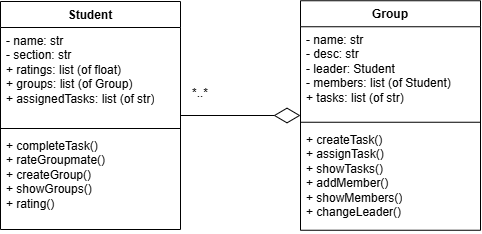

The diagram above was exported from draw.io. Its source (the exported page's mxGraphModel, read from the mxfile embedded in the PNG):
<mxGraphModel dx="858" dy="439" grid="1" gridSize="10" guides="1" tooltips="1" connect="1" arrows="1" fold="1" page="1" pageScale="1" pageWidth="827" pageHeight="1169" math="0" shadow="0">
  <root>
    <mxCell id="WIyWlLk6GJQsqaUBKTNV-0" />
    <mxCell id="WIyWlLk6GJQsqaUBKTNV-1" parent="WIyWlLk6GJQsqaUBKTNV-0" />
    <mxCell id="WygF-IcJyXRAA_GIHNhk-0" parent="WIyWlLk6GJQsqaUBKTNV-1" style="swimlane;fontStyle=1;align=center;verticalAlign=top;childLayout=stackLayout;horizontal=1;startSize=26;horizontalStack=0;resizeParent=1;resizeParentMax=0;resizeLast=0;collapsible=1;marginBottom=0;whiteSpace=wrap;html=1;" value="Student" vertex="1">
      <mxGeometry height="228" width="180" x="160" y="173" as="geometry" />
    </mxCell>
    <mxCell id="WygF-IcJyXRAA_GIHNhk-1" parent="WygF-IcJyXRAA_GIHNhk-0" style="text;strokeColor=none;fillColor=none;align=left;verticalAlign=top;spacingLeft=4;spacingRight=4;overflow=hidden;rotatable=0;points=[[0,0.5],[1,0.5]];portConstraint=eastwest;whiteSpace=wrap;html=1;" value="- name: str&lt;div&gt;- section: str&lt;br&gt;&lt;div&gt;+ ratings: list (of float)&lt;/div&gt;&lt;/div&gt;&lt;div&gt;+ groups: list (of Group)&lt;/div&gt;&lt;div&gt;+ assignedTasks: list (of str)&lt;/div&gt;" vertex="1">
      <mxGeometry height="97" width="180" y="26" as="geometry" />
    </mxCell>
    <mxCell id="WygF-IcJyXRAA_GIHNhk-2" parent="WygF-IcJyXRAA_GIHNhk-0" style="line;strokeWidth=1;fillColor=none;align=left;verticalAlign=middle;spacingTop=-1;spacingLeft=3;spacingRight=3;rotatable=0;labelPosition=right;points=[];portConstraint=eastwest;strokeColor=inherit;labelPerimeter=1;" value="" vertex="1">
      <mxGeometry height="8" width="180" y="123" as="geometry" />
    </mxCell>
    <mxCell id="WygF-IcJyXRAA_GIHNhk-3" parent="WygF-IcJyXRAA_GIHNhk-0" style="text;strokeColor=none;fillColor=none;align=left;verticalAlign=top;spacingLeft=4;spacingRight=4;overflow=hidden;rotatable=0;points=[[0,0.5],[1,0.5]];portConstraint=eastwest;whiteSpace=wrap;html=1;" value="&lt;div&gt;+ completeTask()&lt;/div&gt;+ rateGroupmate()&lt;div&gt;+ createGroup()&lt;/div&gt;&lt;div&gt;+ showGroups()&lt;/div&gt;&lt;div&gt;+ rating()&lt;/div&gt;" vertex="1">
      <mxGeometry height="97" width="180" y="131" as="geometry" />
    </mxCell>
    <mxCell id="WygF-IcJyXRAA_GIHNhk-5" parent="WIyWlLk6GJQsqaUBKTNV-1" style="swimlane;fontStyle=1;align=center;verticalAlign=top;childLayout=stackLayout;horizontal=1;startSize=26;horizontalStack=0;resizeParent=1;resizeParentMax=0;resizeLast=0;collapsible=1;marginBottom=0;whiteSpace=wrap;html=1;" value="Group" vertex="1">
      <mxGeometry height="229.5" width="180" x="460" y="172.25" as="geometry" />
    </mxCell>
    <mxCell id="WygF-IcJyXRAA_GIHNhk-6" parent="WygF-IcJyXRAA_GIHNhk-5" style="text;strokeColor=none;fillColor=none;align=left;verticalAlign=top;spacingLeft=4;spacingRight=4;overflow=hidden;rotatable=0;points=[[0,0.5],[1,0.5]];portConstraint=eastwest;whiteSpace=wrap;html=1;" value="&lt;div&gt;- name: str&lt;/div&gt;&lt;div&gt;- desc: str&lt;/div&gt;&lt;div&gt;- leader: Student&lt;/div&gt;&lt;div&gt;- members: list (of Student)&lt;/div&gt;&lt;div&gt;+ tasks: list (of str)&lt;/div&gt;&lt;div&gt;&lt;br&gt;&lt;/div&gt;" vertex="1">
      <mxGeometry height="91.5" width="180" y="26" as="geometry" />
    </mxCell>
    <mxCell id="WygF-IcJyXRAA_GIHNhk-7" parent="WygF-IcJyXRAA_GIHNhk-5" style="line;strokeWidth=1;fillColor=none;align=left;verticalAlign=middle;spacingTop=-1;spacingLeft=3;spacingRight=3;rotatable=0;labelPosition=right;points=[];portConstraint=eastwest;strokeColor=inherit;labelPerimeter=1;" value="" vertex="1">
      <mxGeometry height="8" width="180" y="117.5" as="geometry" />
    </mxCell>
    <mxCell id="WygF-IcJyXRAA_GIHNhk-8" parent="WygF-IcJyXRAA_GIHNhk-5" style="text;strokeColor=none;fillColor=none;align=left;verticalAlign=top;spacingLeft=4;spacingRight=4;overflow=hidden;rotatable=0;points=[[0,0.5],[1,0.5]];portConstraint=eastwest;whiteSpace=wrap;html=1;" value="&lt;div&gt;+ createTask()&lt;/div&gt;+ assignTask()&lt;div&gt;+ showTasks()&lt;/div&gt;&lt;div&gt;+ addMember()&lt;/div&gt;&lt;div&gt;+ showMembers()&lt;/div&gt;&lt;div&gt;+ changeLeader()&lt;/div&gt;" vertex="1">
      <mxGeometry height="104" width="180" y="125.5" as="geometry" />
    </mxCell>
    <mxCell id="wlHDP9IrBEoIQlPdFfnf-2" edge="1" parent="WIyWlLk6GJQsqaUBKTNV-1" source="WygF-IcJyXRAA_GIHNhk-0" style="endArrow=diamondThin;endFill=0;endSize=24;html=1;rounded=0;defaultLabelBackgroundColor=page;labelPadding=0 4;exitX=1;exitY=0.5;exitDx=0;exitDy=0;entryX=0;entryY=0.5;entryDx=0;entryDy=0;" target="WygF-IcJyXRAA_GIHNhk-5" value="">
      <mxGeometry relative="1" width="160" as="geometry">
        <mxPoint x="330" y="280" as="sourcePoint" />
        <mxPoint x="490" y="280" as="targetPoint" />
      </mxGeometry>
    </mxCell>
    <mxCell id="wlHDP9IrBEoIQlPdFfnf-3" parent="WIyWlLk6GJQsqaUBKTNV-1" style="text;html=1;whiteSpace=wrap;strokeColor=none;fillColor=none;align=center;verticalAlign=middle;rounded=0;" value="*..*" vertex="1">
      <mxGeometry height="30" width="60" x="330" y="250" as="geometry" />
    </mxCell>
  </root>
</mxGraphModel>